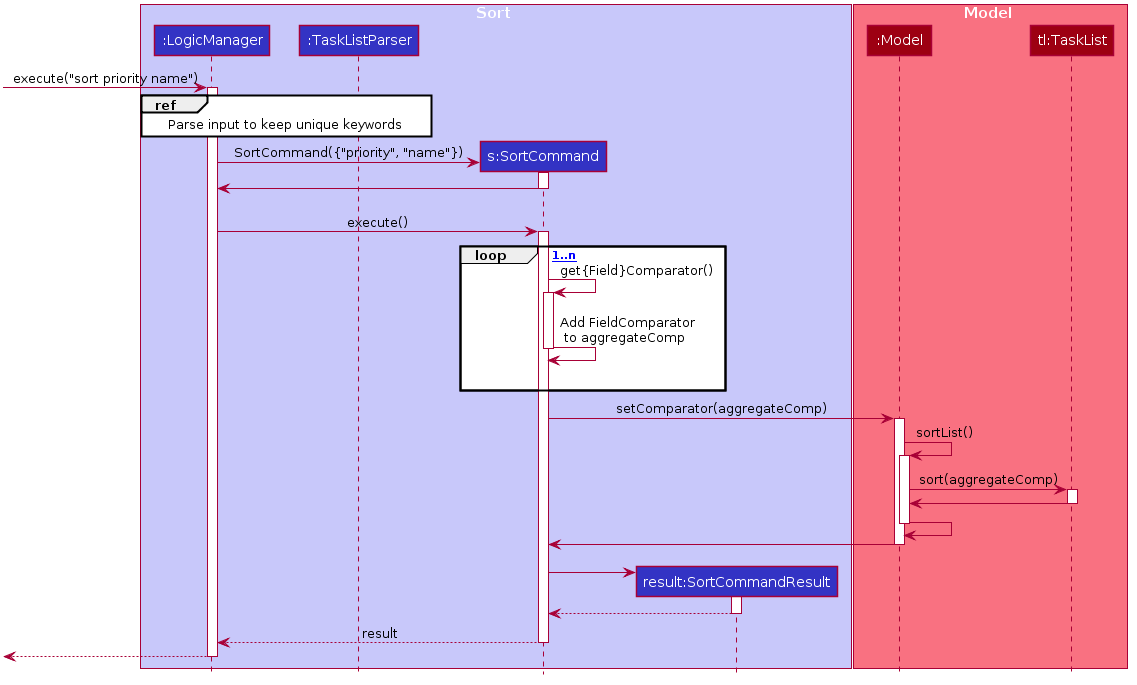

The diagram above was rendered by PlantUML. Its source (embedded in the PNG):
@startuml








skinparam BackgroundColor #FFFFFFF

skinparam Shadowing false

skinparam Class {
    FontColor #FFFFFF
    BorderThickness 1
    BorderColor #FFFFFF
    StereotypeFontColor #FFFFFF
    FontName Arial
}

skinparam Actor {
    BorderColor #000000
    Color #000000
    FontName Arial
}

skinparam Sequence {
    MessageAlign center
    BoxFontSize 15
    BoxPadding 0
    BoxFontColor #FFFFFF
    FontName Arial
}

skinparam Participant {
    FontColor #FFFFFFF
    Padding 20
}

skinparam MinClassWidth 50
skinparam ParticipantPadding 10
skinparam Shadowing false
skinparam DefaultTextAlignment center
skinparam packageStyle Rectangle

hide footbox
hide members
hide circle


box Sort #C8C8FA
participant ":LogicManager" as LogicManager #3333C4
participant ":TaskListParser" as TaskListParser #3333C4
participant "s:SortCommand" as SortCommand #3333C4
participant "result:SortCommandResult" as SortCommandResult #3333C4
end box

box Model #F97181
participant ":Model" as Model #9D0012
participant "tl:TaskList" as TaskList #9D0012
end box

[-> LogicManager : execute("sort priority name")
activate LogicManager

ref over LogicManager, TaskListParser
Parse input to keep unique keywords 
end ref

create SortCommand
LogicManager -> SortCommand: SortCommand({"priority", "name"})
activate SortCommand

SortCommand -> LogicManager:
deactivate SortCommand

LogicManager -[hidden]-> SortCommand : 
LogicManager -> SortCommand : execute()
activate SortCommand

loop [int 1..n]
    SortCommand -> SortCommand: get{Field}Comparator()
    activate SortCommand

    SortCommand -> SortCommand: Add FieldComparator \n to aggregateComp
    deactivate SortCommand
    SortCommand -[hidden]> SortCommand
    
end

SortCommand -> Model : setComparator(aggregateComp)
activate Model

Model -> Model: sortList()
activate Model

Model -> TaskList: sort(aggregateComp)
activate TaskList
TaskList -> Model
deactivate TaskList

Model <- Model
deactivate Model

Model -> SortCommand
deactivate Model
Model -[hidden]> SortCommand

create SortCommandResult
SortCommand -> SortCommandResult
activate SortCommandResult

SortCommandResult --> SortCommand
deactivate SortCommandResult

SortCommand --> LogicManager : result
deactivate SortCommand

[<--LogicManager
deactivate LogicManager
@enduml